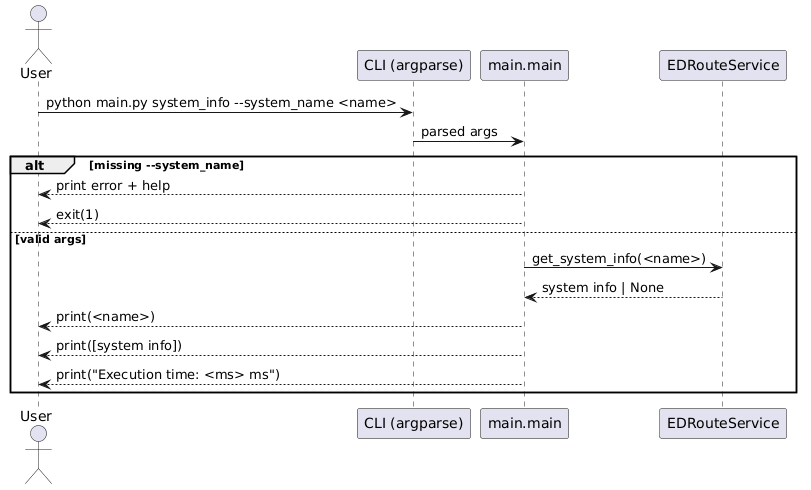

The diagram above was rendered by PlantUML. Its source (embedded in the PNG):
@startuml
actor User
participant "CLI (argparse)" as CLI
participant "main.main" as Main
participant "EDRouteService" as Route

User -> CLI : python main.py system_info --system_name <name>
CLI -> Main : parsed args

alt missing --system_name
  Main --> User : print error + help
  Main --> User : exit(1)
else valid args
  Main -> Route : get_system_info(<name>)
  Route --> Main : system info | None
  Main --> User : print(<name>)
  Main --> User : print([system info])
  Main --> User : print("Execution time: <ms> ms")
end
@enduml